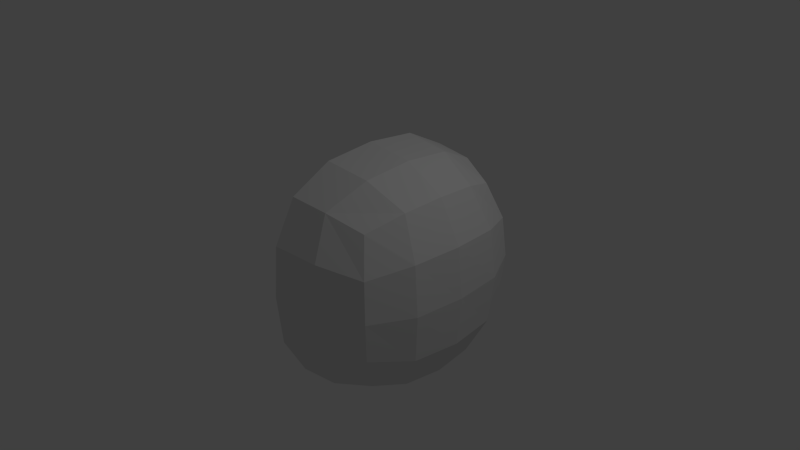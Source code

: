 # Source: bugstart.blend  (saved by Blender 2.67.0; exported with 4.5.12 LTS)
import bpy
from mathutils import Matrix  # noqa: F401  (used for matrix-valued properties, if any)

bpy.ops.wm.read_factory_settings(use_empty=True)
scene = bpy.context.scene
scene.name = 'Scene'

# ---- collections
col_collection_1 = bpy.data.collections.new('Collection 1'); scene.collection.children.link(col_collection_1)

# ---- materials (node trees are filled in below, after node groups)
mat_material = bpy.data.materials.new('Material')
mat_material.alpha_threshold = 0.0
mat_material.use_transparent_shadow = False
mat_material.roughness = 0.5
mat_material.line_color = (0.0, 0.0, 0.0, 1.0)

# ---- material node trees

# ---- world
world_world = bpy.data.worlds.new('World'); scene.world = world_world
world_world.color = (0.05088, 0.05088, 0.05088)
world_world.use_sun_shadow = False
world_world.sun_shadow_jitter_overblur = 0.0
world_world.cycles.sampling_method = 'MANUAL'
world_world.cycles.sample_map_resolution = 256

# ---- cameras
cam_camera = bpy.data.cameras.new('Camera')
cam_camera.clip_end = 100.0
cam_camera.lens = 35.0
cam_camera.sensor_width = 32.0
cam_camera.sensor_height = 18.0
cam_camera.ortho_scale = 7.314
cam_camera.dof.focus_distance = 0.0
cam_camera.dof.aperture_fstop = 128.0

# ---- lights
light_lamp = bpy.data.lights.new('Lamp', 'POINT')
light_lamp.transmission_factor = 0.0
light_lamp.cutoff_distance = 30.0
light_lamp.energy = 100.0
light_lamp.shadow_buffer_clip_start = 1.001
light_lamp.shadow_soft_size = 0.1
light_lamp.shadow_maximum_resolution = 0.006
light_lamp.use_absolute_resolution = True
light_lamp.cycles.use_multiple_importance_sampling = False

# ---- meshes
me_cube = bpy.data.meshes.new('Cube')
me_cube.from_pydata([(1.0, 1.0, -1.0), (1.0, -1.0, -1.0), (1.0, 1.0, 1.0), (1.0, -1.0, 1.0), (1.195, -1.031e-07, -1.195), (2.223e-07, 1.195, -1.195), (1.195, 1.195, 2.611e-08), (0.0, -1.195, -1.195), (1.195, -1.195, 0.0), (1.195, -6.322e-07, 1.195), (2.558e-07, 1.195, 1.195), (-5.8e-07, -1.195, 1.195), (1.192e-07, 1.726e-07, -1.544), (-1.891e-07, -1.816e-07, 1.544), (1.544, -2.904e-07, 2.206e-08), (-4.512e-07, -1.544, 0.0), (4.2e-07, 1.544, 2.206e-08), (1.155, -0.5297, -1.155), (1.155, 1.155, 0.5297), (1.155, -1.155, 0.5297), (1.155, -0.5297, 1.155), (1.155, 0.5297, -1.155), (0.5297, 1.155, -1.155), (1.155, 1.155, -0.5297), (0.5297, -1.155, -1.155), (1.155, -1.155, -0.5297), (1.155, 0.5297, 1.155), (0.5297, 1.155, 1.155), (0.5297, -1.155, 1.155), (0.6591, 2.697e-08, -1.482), (1.872e-07, 0.6591, -1.482), (5.64e-08, -0.6591, -1.482), (-4.154e-07, -0.6591, 1.482), (4.352e-08, 0.6591, 1.482), (0.6591, -4.362e-07, 1.482), (1.482, -0.6591, 1.372e-08), (1.482, 0.6591, 3.327e-08), (1.482, -2.133e-07, -0.6591), (1.482, -4.974e-07, 0.6591), (0.6591, -1.482, -3.557e-09), (-2.465e-07, -1.482, -0.6591), (-5.593e-07, -1.482, 0.6591), (0.6591, 1.482, 3.38e-08), (3.636e-07, 1.482, 0.6591), (3.474e-07, 1.482, -0.6591), (1.417, -0.6289, 0.637), (0.6289, 0.637, -1.417), (0.6289, -0.637, -1.417), (0.637, -0.6289, 1.417), (0.637, 0.6289, 1.417), (1.417, -0.6289, -0.637), (1.417, 0.6289, -0.637), (1.417, 0.6289, 0.637), (0.6289, -1.417, -0.637), (0.6289, -1.417, 0.637), (0.6289, 1.417, 0.637), (0.6289, 1.417, -0.637)], [], [(45, 20, 3, 19), (46, 29, 12, 30), (47, 24, 7, 31), (48, 32, 11, 28), (49, 33, 13, 34), (50, 35, 8, 25), (51, 36, 14, 37), (52, 26, 9, 38), (53, 39, 15, 40), (54, 28, 11, 41), (55, 42, 16, 43), (56, 22, 5, 44), (35, 45, 19, 8), (14, 38, 45, 35), (38, 9, 20, 45), (22, 46, 30, 5), (0, 21, 46, 22), (21, 4, 29, 46), (29, 47, 31, 12), (4, 17, 47, 29), (17, 1, 24, 47), (20, 48, 28, 3), (9, 34, 48, 20), (34, 13, 32, 48), (26, 49, 34, 9), (2, 27, 49, 26), (27, 10, 33, 49), (17, 50, 25, 1), (4, 37, 50, 17), (37, 14, 35, 50), (21, 51, 37, 4), (0, 23, 51, 21), (23, 6, 36, 51), (36, 52, 38, 14), (6, 18, 52, 36), (18, 2, 26, 52), (24, 53, 40, 7), (1, 25, 53, 24), (25, 8, 39, 53), (39, 54, 41, 15), (8, 19, 54, 39), (19, 3, 28, 54), (27, 55, 43, 10), (2, 18, 55, 27), (18, 6, 42, 55), (42, 56, 44, 16), (6, 23, 56, 42), (23, 0, 22, 56)])
me_cube.materials.append(mat_material)
me_cube.use_remesh_preserve_volume = False
me_cube.use_remesh_preserve_attributes = False
me_cube.use_mirror_vertex_groups = False
me_cube.update()

# ---- objects
ob_cube = bpy.data.objects.new('Cube', me_cube)
ob_lamp = bpy.data.objects.new('Lamp', light_lamp)
ob_camera = bpy.data.objects.new('Camera', cam_camera)

# ---- transforms, parenting, visibility, modifiers, constraints
ob_cube.location = (0.0, 0.0, 0.0)
ob_cube.lock_rotations_4d = False
ob_cube.empty_display_type = 'ARROWS'
ob_cube.lineart.crease_threshold = 0.0
ob_lamp.location = (4.076, 1.005, 5.904)
ob_lamp.rotation_euler = (0.6503, 0.05522, 1.866)
ob_lamp.lock_rotations_4d = False
ob_lamp.empty_display_type = 'ARROWS'
ob_lamp.color = (0.0, 0.0, 0.0, 0.0)
ob_lamp.lineart.crease_threshold = 0.0
ob_camera.location = (7.481, -6.508, 5.344)
ob_camera.rotation_euler = (1.109, 0.01082, 0.8149)
ob_camera.lock_rotations_4d = False
ob_camera.empty_display_type = 'ARROWS'
ob_camera.color = (0.0, 0.0, 0.0, 0.0)
ob_camera.display_type = 'WIRE'
ob_camera.lineart.crease_threshold = 0.0

# ---- collection membership
col_collection_1.objects.link(ob_cube)
col_collection_1.objects.link(ob_lamp)
col_collection_1.objects.link(ob_camera)

# ---- scene / render settings (as saved in the file)
scene.camera = ob_camera
scene.frame_start = 1; scene.frame_end = 250; scene.frame_set(1)
scene.render.engine = 'BLENDER_EEVEE_NEXT'
scene.render.image_settings.color_mode = 'RGB'
scene.render.image_settings.compression = 90
scene.render.resolution_percentage = 50
scene.render.dither_intensity = 0.0
scene.cycles.use_denoising = False
scene.cycles.samples = 10
scene.cycles.sampling_pattern = 'TABULATED_SOBOL'
scene.cycles.light_sampling_threshold = 0.0
scene.cycles.use_adaptive_sampling = False
scene.cycles.use_light_tree = False
scene.cycles.blur_glossy = 0.0
scene.cycles.volume_bounces = 1
scene.cycles.pixel_filter_type = 'GAUSSIAN'
scene.cycles.sample_clamp_indirect = 0.0
scene.view_settings.view_transform = 'Standard'
bpy.context.view_layer.update()
